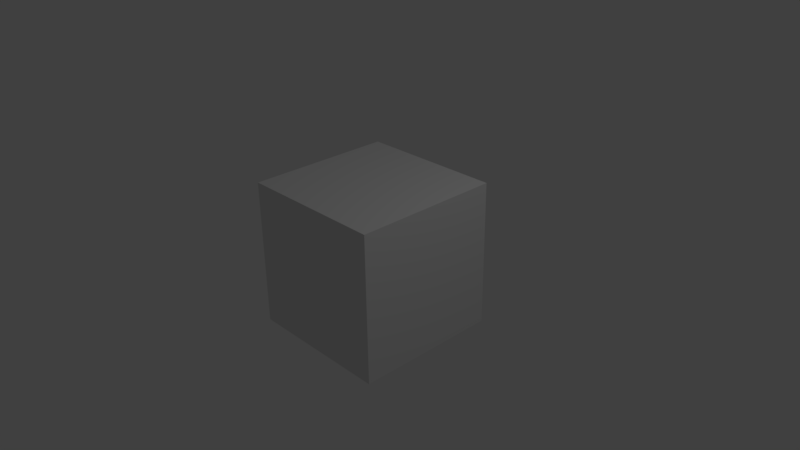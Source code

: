 # Source: node_mockups.blend  (saved by Blender 2.76.10; exported with 4.5.12 LTS)
import bpy
from mathutils import Matrix  # noqa: F401  (used for matrix-valued properties, if any)

bpy.ops.wm.read_factory_settings(use_empty=True)
scene = bpy.context.scene
scene.name = 'Scene'

# ---- collections
col_collection_1 = bpy.data.collections.new('Collection 1'); scene.collection.children.link(col_collection_1)

# ---- materials (node trees are filled in below, after node groups)
mat_material = bpy.data.materials.new('Material')
mat_material.alpha_threshold = 0.0
mat_material.roughness = 0.5
mat_material.line_color = (0.0, 0.0, 0.0, 1.0)

# ---- material node trees

# ---- world
world_world = bpy.data.worlds.new('World'); scene.world = world_world
world_world.color = (0.05088, 0.05088, 0.05088)
world_world.use_sun_shadow = False
world_world.sun_shadow_jitter_overblur = 0.0
world_world.cycles.sampling_method = 'NONE'
world_world.cycles.sample_map_resolution = 256

# ---- cameras
cam_camera = bpy.data.cameras.new('Camera')
cam_camera.clip_end = 100.0
cam_camera.lens = 35.0
cam_camera.sensor_width = 32.0
cam_camera.sensor_height = 18.0
cam_camera.ortho_scale = 7.314
cam_camera.dof.focus_distance = 0.0

# ---- lights
light_lamp = bpy.data.lights.new('Lamp', 'POINT')
light_lamp.transmission_factor = 0.0
light_lamp.cutoff_distance = 30.0
light_lamp.energy = 100.0
light_lamp.shadow_buffer_clip_start = 1.001
light_lamp.shadow_soft_size = 0.1
light_lamp.shadow_maximum_resolution = 0.006
light_lamp.use_absolute_resolution = True

# ---- meshes
me_cube = bpy.data.meshes.new('Cube')
me_cube.from_pydata([(1.0, 1.0, -1.0), (1.0, -1.0, -1.0), (-1.0, -1.0, -1.0), (-1.0, 1.0, -1.0), (1.0, 1.0, 1.0), (1.0, -1.0, 1.0), (-1.0, -1.0, 1.0), (-1.0, 1.0, 1.0)], [], [(0, 1, 2, 3), (4, 7, 6, 5), (0, 4, 5, 1), (1, 5, 6, 2), (2, 6, 7, 3), (4, 0, 3, 7)])
me_cube.materials.append(mat_material)
me_cube.use_remesh_preserve_volume = False
me_cube.use_remesh_preserve_attributes = False
me_cube.use_mirror_vertex_groups = False
me_cube.update()

# ---- objects
ob_cube = bpy.data.objects.new('Cube', me_cube)
ob_lamp = bpy.data.objects.new('Lamp', light_lamp)
ob_camera = bpy.data.objects.new('Camera', cam_camera)

# ---- transforms, parenting, visibility, modifiers, constraints
ob_cube.location = (0.0, 0.0, 0.0)
ob_cube.lock_rotations_4d = False
ob_cube.empty_display_type = 'ARROWS'
ob_cube.lineart.crease_threshold = 0.0
ob_lamp.location = (4.076, 1.005, 5.904)
ob_lamp.rotation_euler = (0.6503, 0.05522, 1.866)
ob_lamp.lock_rotations_4d = False
ob_lamp.empty_display_type = 'ARROWS'
ob_lamp.color = (0.0, 0.0, 0.0, 0.0)
ob_lamp.lineart.crease_threshold = 0.0
ob_camera.location = (7.481, -6.508, 5.344)
ob_camera.rotation_euler = (1.109, 0.01082, 0.8149)
ob_camera.lock_rotations_4d = False
ob_camera.empty_display_type = 'ARROWS'
ob_camera.color = (0.0, 0.0, 0.0, 0.0)
ob_camera.display_type = 'WIRE'
ob_camera.lineart.crease_threshold = 0.0

# ---- collection membership
col_collection_1.objects.link(ob_cube)
col_collection_1.objects.link(ob_lamp)
col_collection_1.objects.link(ob_camera)

# ---- scene / render settings (as saved in the file)
scene.camera = ob_camera
scene.frame_start = 1; scene.frame_end = 250; scene.frame_set(1)
scene.render.engine = 'CYCLES'
scene.render.resolution_percentage = 50
scene.render.dither_intensity = 0.0
scene.cycles.use_denoising = False
scene.cycles.samples = 128
scene.cycles.sampling_pattern = 'TABULATED_SOBOL'
scene.cycles.light_sampling_threshold = 0.0
scene.cycles.use_adaptive_sampling = False
scene.cycles.use_light_tree = False
scene.cycles.blur_glossy = 0.0
scene.cycles.sample_clamp_indirect = 0.0
scene.view_settings.view_transform = 'Standard'
bpy.context.view_layer.update()

